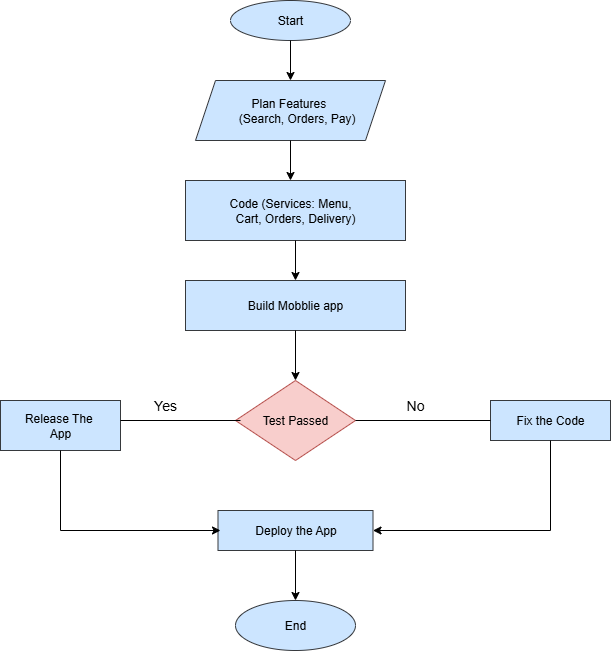

The diagram above was exported from draw.io. Its source (the exported page's mxGraphModel, read from the mxfile embedded in the PNG):
<mxGraphModel dx="654" dy="677" grid="1" gridSize="10" guides="1" tooltips="1" connect="1" arrows="1" fold="1" page="1" pageScale="1" pageWidth="850" pageHeight="1100" math="0" shadow="0">
  <root>
    <mxCell id="0" />
    <mxCell id="1" parent="0" />
    <mxCell id="kJ5RLQnNvU3J9jLO-0aF-1" value="Start" style="ellipse;whiteSpace=wrap;html=1;fillColor=#cce5ff;strokeColor=#36393d;" vertex="1" parent="1">
      <mxGeometry x="250" y="30" width="120" height="40" as="geometry" />
    </mxCell>
    <mxCell id="kJ5RLQnNvU3J9jLO-0aF-2" value="&lt;div&gt;&amp;nbsp; &amp;nbsp; &amp;nbsp; Plan Features&amp;nbsp; &amp;nbsp; &amp;nbsp; &amp;nbsp;&lt;/div&gt;&lt;div&gt;&amp;nbsp;&amp;nbsp;&amp;nbsp;&lt;span style=&quot;background-color: transparent; color: light-dark(rgb(0, 0, 0), rgb(255, 255, 255));&quot;&gt;&amp;nbsp;(Search, Orders, Pay)&lt;/span&gt;&lt;/div&gt;" style="shape=parallelogram;perimeter=parallelogramPerimeter;whiteSpace=wrap;html=1;fixedSize=1;fillColor=#cce5ff;strokeColor=#36393d;" vertex="1" parent="1">
      <mxGeometry x="215" y="110" width="190" height="60" as="geometry" />
    </mxCell>
    <mxCell id="kJ5RLQnNvU3J9jLO-0aF-3" value="&lt;div&gt;Code (Services: Menu,&amp;nbsp; &amp;nbsp;&lt;/div&gt;&lt;div&gt;&lt;span style=&quot;background-color: transparent; color: light-dark(rgb(0, 0, 0), rgb(255, 255, 255));&quot;&gt;Cart, Orders, Delivery)&lt;/span&gt;&lt;/div&gt;" style="rounded=0;whiteSpace=wrap;html=1;fillColor=#cce5ff;strokeColor=#36393d;" vertex="1" parent="1">
      <mxGeometry x="205" y="210" width="220" height="60" as="geometry" />
    </mxCell>
    <mxCell id="kJ5RLQnNvU3J9jLO-0aF-4" value="Build Mobblie app" style="rounded=0;whiteSpace=wrap;html=1;fillColor=#cce5ff;strokeColor=#36393d;" vertex="1" parent="1">
      <mxGeometry x="205" y="310" width="220" height="50" as="geometry" />
    </mxCell>
    <mxCell id="kJ5RLQnNvU3J9jLO-0aF-5" value="Test Passed" style="rhombus;whiteSpace=wrap;html=1;fillColor=#f8cecc;strokeColor=#b85450;" vertex="1" parent="1">
      <mxGeometry x="255" y="410" width="120" height="80" as="geometry" />
    </mxCell>
    <mxCell id="kJ5RLQnNvU3J9jLO-0aF-6" value="Fix the Code" style="rounded=0;whiteSpace=wrap;html=1;fillColor=#cce5ff;strokeColor=#36393d;" vertex="1" parent="1">
      <mxGeometry x="510" y="430" width="120" height="40" as="geometry" />
    </mxCell>
    <mxCell id="kJ5RLQnNvU3J9jLO-0aF-7" value="Release The&amp;nbsp;&lt;div&gt;App&lt;/div&gt;" style="rounded=0;whiteSpace=wrap;html=1;fillColor=#cce5ff;strokeColor=#36393d;" vertex="1" parent="1">
      <mxGeometry x="20" y="430" width="120" height="50" as="geometry" />
    </mxCell>
    <mxCell id="kJ5RLQnNvU3J9jLO-0aF-8" value="Deploy the App" style="rounded=0;whiteSpace=wrap;html=1;fillColor=#cce5ff;strokeColor=#36393d;" vertex="1" parent="1">
      <mxGeometry x="237.5" y="540" width="155" height="40" as="geometry" />
    </mxCell>
    <mxCell id="kJ5RLQnNvU3J9jLO-0aF-9" value="End" style="ellipse;whiteSpace=wrap;html=1;fillColor=#cce5ff;strokeColor=#36393d;" vertex="1" parent="1">
      <mxGeometry x="255" y="630" width="120" height="50" as="geometry" />
    </mxCell>
    <mxCell id="kJ5RLQnNvU3J9jLO-0aF-10" value="" style="endArrow=classic;html=1;rounded=0;exitX=0.5;exitY=1;exitDx=0;exitDy=0;" edge="1" parent="1" source="kJ5RLQnNvU3J9jLO-0aF-1">
      <mxGeometry width="50" height="50" relative="1" as="geometry">
        <mxPoint x="260" y="160" as="sourcePoint" />
        <mxPoint x="310" y="110" as="targetPoint" />
      </mxGeometry>
    </mxCell>
    <mxCell id="kJ5RLQnNvU3J9jLO-0aF-11" value="" style="endArrow=classic;html=1;rounded=0;exitX=0.5;exitY=1;exitDx=0;exitDy=0;" edge="1" parent="1" source="kJ5RLQnNvU3J9jLO-0aF-2">
      <mxGeometry width="50" height="50" relative="1" as="geometry">
        <mxPoint x="270" y="270" as="sourcePoint" />
        <mxPoint x="310" y="210" as="targetPoint" />
      </mxGeometry>
    </mxCell>
    <mxCell id="kJ5RLQnNvU3J9jLO-0aF-12" value="" style="endArrow=classic;html=1;rounded=0;exitX=0.5;exitY=1;exitDx=0;exitDy=0;entryX=0.5;entryY=0;entryDx=0;entryDy=0;" edge="1" parent="1" source="kJ5RLQnNvU3J9jLO-0aF-3" target="kJ5RLQnNvU3J9jLO-0aF-4">
      <mxGeometry width="50" height="50" relative="1" as="geometry">
        <mxPoint x="270" y="360" as="sourcePoint" />
        <mxPoint x="320" y="310" as="targetPoint" />
      </mxGeometry>
    </mxCell>
    <mxCell id="kJ5RLQnNvU3J9jLO-0aF-13" value="" style="endArrow=classic;html=1;rounded=0;exitX=0.5;exitY=1;exitDx=0;exitDy=0;entryX=0.5;entryY=0;entryDx=0;entryDy=0;" edge="1" parent="1" source="kJ5RLQnNvU3J9jLO-0aF-4" target="kJ5RLQnNvU3J9jLO-0aF-5">
      <mxGeometry width="50" height="50" relative="1" as="geometry">
        <mxPoint x="260" y="460" as="sourcePoint" />
        <mxPoint x="310" y="410" as="targetPoint" />
      </mxGeometry>
    </mxCell>
    <mxCell id="kJ5RLQnNvU3J9jLO-0aF-14" value="" style="endArrow=none;html=1;rounded=0;exitX=1;exitY=0.4;exitDx=0;exitDy=0;exitPerimeter=0;" edge="1" parent="1" source="kJ5RLQnNvU3J9jLO-0aF-7">
      <mxGeometry width="50" height="50" relative="1" as="geometry">
        <mxPoint x="210" y="500" as="sourcePoint" />
        <mxPoint x="260" y="450" as="targetPoint" />
      </mxGeometry>
    </mxCell>
    <mxCell id="kJ5RLQnNvU3J9jLO-0aF-15" value="" style="endArrow=none;html=1;rounded=0;exitX=1;exitY=0.5;exitDx=0;exitDy=0;" edge="1" parent="1" source="kJ5RLQnNvU3J9jLO-0aF-5" target="kJ5RLQnNvU3J9jLO-0aF-6">
      <mxGeometry width="50" height="50" relative="1" as="geometry">
        <mxPoint x="380" y="450" as="sourcePoint" />
        <mxPoint x="430" y="400" as="targetPoint" />
      </mxGeometry>
    </mxCell>
    <mxCell id="kJ5RLQnNvU3J9jLO-0aF-17" value="" style="endArrow=classic;html=1;rounded=0;exitX=0.5;exitY=1;exitDx=0;exitDy=0;" edge="1" parent="1" source="kJ5RLQnNvU3J9jLO-0aF-7">
      <mxGeometry width="50" height="50" relative="1" as="geometry">
        <mxPoint x="190" y="610" as="sourcePoint" />
        <mxPoint x="240" y="560" as="targetPoint" />
        <Array as="points">
          <mxPoint x="80" y="560" />
        </Array>
      </mxGeometry>
    </mxCell>
    <mxCell id="kJ5RLQnNvU3J9jLO-0aF-18" value="" style="endArrow=classic;html=1;rounded=0;exitX=0.5;exitY=1;exitDx=0;exitDy=0;entryX=1;entryY=0.5;entryDx=0;entryDy=0;" edge="1" parent="1" source="kJ5RLQnNvU3J9jLO-0aF-6" target="kJ5RLQnNvU3J9jLO-0aF-8">
      <mxGeometry width="50" height="50" relative="1" as="geometry">
        <mxPoint x="350" y="610" as="sourcePoint" />
        <mxPoint x="400" y="560" as="targetPoint" />
        <Array as="points">
          <mxPoint x="570" y="560" />
        </Array>
      </mxGeometry>
    </mxCell>
    <mxCell id="kJ5RLQnNvU3J9jLO-0aF-19" value="" style="endArrow=classic;html=1;rounded=0;exitX=0.5;exitY=1;exitDx=0;exitDy=0;entryX=0.5;entryY=0;entryDx=0;entryDy=0;" edge="1" parent="1" source="kJ5RLQnNvU3J9jLO-0aF-8" target="kJ5RLQnNvU3J9jLO-0aF-9">
      <mxGeometry width="50" height="50" relative="1" as="geometry">
        <mxPoint x="270" y="680" as="sourcePoint" />
        <mxPoint x="320" y="630" as="targetPoint" />
      </mxGeometry>
    </mxCell>
    <mxCell id="kJ5RLQnNvU3J9jLO-0aF-20" value="&lt;font style=&quot;font-size: 14px;&quot;&gt;Yes&lt;/font&gt;" style="text;html=1;align=center;verticalAlign=middle;whiteSpace=wrap;rounded=0;" vertex="1" parent="1">
      <mxGeometry x="155" y="420" width="60" height="30" as="geometry" />
    </mxCell>
    <mxCell id="kJ5RLQnNvU3J9jLO-0aF-23" value="&lt;font style=&quot;font-size: 14px;&quot;&gt;No&lt;/font&gt;" style="text;html=1;align=center;verticalAlign=middle;whiteSpace=wrap;rounded=0;" vertex="1" parent="1">
      <mxGeometry x="405" y="420" width="60" height="30" as="geometry" />
    </mxCell>
  </root>
</mxGraphModel>